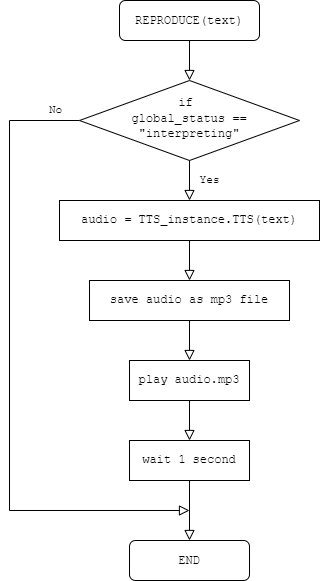

The diagram above was exported from draw.io. Its source (the exported page's mxGraphModel, read from the mxfile embedded in the PNG):
<mxGraphModel dx="1106" dy="680" grid="1" gridSize="10" guides="1" tooltips="1" connect="1" arrows="1" fold="1" page="1" pageScale="1" pageWidth="827" pageHeight="1169" math="0" shadow="0">
  <root>
    <mxCell id="0" />
    <mxCell id="1" parent="0" />
    <mxCell id="H5_cgiax7PjKsWi6xvu5-1" value="" style="edgeStyle=orthogonalEdgeStyle;rounded=0;jumpSize=6;orthogonalLoop=1;jettySize=auto;html=1;labelBackgroundColor=default;strokeColor=default;strokeWidth=1;fontFamily=Courier New;endArrow=block;endFill=0;endSize=8;" parent="1" source="H5_cgiax7PjKsWi6xvu5-2" target="H5_cgiax7PjKsWi6xvu5-4" edge="1">
      <mxGeometry relative="1" as="geometry" />
    </mxCell>
    <mxCell id="H5_cgiax7PjKsWi6xvu5-2" value="&lt;font face=&quot;Courier New&quot;&gt;REPRODUCE(text)&lt;/font&gt;" style="rounded=1;whiteSpace=wrap;html=1;fontSize=12;glass=0;strokeWidth=1;shadow=0;" parent="1" vertex="1">
      <mxGeometry x="250" y="80" width="140" height="40" as="geometry" />
    </mxCell>
    <mxCell id="H5_cgiax7PjKsWi6xvu5-3" value="No" style="edgeStyle=orthogonalEdgeStyle;rounded=0;html=1;jettySize=auto;orthogonalLoop=1;fontSize=11;endArrow=block;endFill=0;endSize=8;strokeWidth=1;shadow=0;labelBackgroundColor=none;fontFamily=Courier New;" parent="1" source="H5_cgiax7PjKsWi6xvu5-4" edge="1">
      <mxGeometry x="-0.9259" y="-10" relative="1" as="geometry">
        <mxPoint as="offset" />
        <mxPoint x="320" y="590" as="targetPoint" />
        <Array as="points">
          <mxPoint x="140" y="200" />
          <mxPoint x="140" y="590" />
          <mxPoint x="320" y="590" />
        </Array>
      </mxGeometry>
    </mxCell>
    <mxCell id="H5_cgiax7PjKsWi6xvu5-4" value="&lt;font face=&quot;Courier New&quot;&gt;if &lt;br&gt;global_status == &quot;interpreting&quot;&lt;/font&gt;" style="rhombus;whiteSpace=wrap;html=1;shadow=0;fontFamily=Helvetica;fontSize=12;align=center;strokeWidth=1;spacing=6;spacingTop=-4;" parent="1" vertex="1">
      <mxGeometry x="210" y="160" width="220" height="80" as="geometry" />
    </mxCell>
    <mxCell id="H5_cgiax7PjKsWi6xvu5-5" value="&lt;font face=&quot;Courier New&quot;&gt;END&lt;/font&gt;" style="rounded=1;whiteSpace=wrap;html=1;fontSize=12;glass=0;strokeWidth=1;shadow=0;" parent="1" vertex="1">
      <mxGeometry x="260" y="620" width="120" height="40" as="geometry" />
    </mxCell>
    <mxCell id="H5_cgiax7PjKsWi6xvu5-6" value="" style="edgeStyle=orthogonalEdgeStyle;rounded=0;jumpSize=6;orthogonalLoop=1;jettySize=auto;html=1;labelBackgroundColor=default;strokeColor=default;strokeWidth=1;fontFamily=Courier New;endArrow=block;endFill=0;endSize=8;labelBorderColor=none;entryX=0.5;entryY=0;entryDx=0;entryDy=0;" parent="1" source="H5_cgiax7PjKsWi6xvu5-7" target="KpYxhwS1Fv6OOaP9RJhz-2" edge="1">
      <mxGeometry relative="1" as="geometry">
        <mxPoint x="350" y="340" as="targetPoint" />
      </mxGeometry>
    </mxCell>
    <mxCell id="H5_cgiax7PjKsWi6xvu5-7" value="audio = TTS_instance.TTS(text)" style="rounded=0;whiteSpace=wrap;html=1;fontFamily=Courier New;" parent="1" vertex="1">
      <mxGeometry x="190" y="280" width="260" height="40" as="geometry" />
    </mxCell>
    <mxCell id="H5_cgiax7PjKsWi6xvu5-8" value="Yes" style="edgeStyle=orthogonalEdgeStyle;rounded=0;html=1;jettySize=auto;orthogonalLoop=1;fontSize=11;endArrow=block;endFill=0;endSize=8;strokeWidth=1;shadow=0;labelBackgroundColor=none;fontFamily=Courier New;exitX=0.5;exitY=1;exitDx=0;exitDy=0;" parent="1" source="H5_cgiax7PjKsWi6xvu5-4" edge="1">
      <mxGeometry y="20" relative="1" as="geometry">
        <mxPoint as="offset" />
        <mxPoint x="350" y="260" as="sourcePoint" />
        <mxPoint x="320" y="280" as="targetPoint" />
      </mxGeometry>
    </mxCell>
    <mxCell id="H5_cgiax7PjKsWi6xvu5-9" value="" style="edgeStyle=orthogonalEdgeStyle;rounded=0;jumpSize=6;orthogonalLoop=1;jettySize=auto;html=1;labelBackgroundColor=default;labelBorderColor=none;strokeColor=default;strokeWidth=1;fontFamily=Courier New;endArrow=block;endFill=0;endSize=8;exitX=0.5;exitY=1;exitDx=0;exitDy=0;entryX=0.5;entryY=0;entryDx=0;entryDy=0;" parent="1" target="H5_cgiax7PjKsWi6xvu5-15" edge="1">
      <mxGeometry relative="1" as="geometry">
        <mxPoint x="320" y="480" as="sourcePoint" />
        <mxPoint x="320" y="510" as="targetPoint" />
      </mxGeometry>
    </mxCell>
    <mxCell id="H5_cgiax7PjKsWi6xvu5-12" value="" style="edgeStyle=orthogonalEdgeStyle;rounded=0;orthogonalLoop=1;jettySize=auto;html=1;endSize=8;endArrow=block;endFill=0;exitX=0.5;exitY=1;exitDx=0;exitDy=0;" parent="1" source="H5_cgiax7PjKsWi6xvu5-15" target="H5_cgiax7PjKsWi6xvu5-5" edge="1">
      <mxGeometry relative="1" as="geometry">
        <mxPoint x="320" y="560" as="sourcePoint" />
      </mxGeometry>
    </mxCell>
    <mxCell id="H5_cgiax7PjKsWi6xvu5-15" value="wait 1 second" style="rounded=0;whiteSpace=wrap;html=1;fontFamily=Courier New;" parent="1" vertex="1">
      <mxGeometry x="260" y="520" width="120" height="40" as="geometry" />
    </mxCell>
    <mxCell id="KpYxhwS1Fv6OOaP9RJhz-3" value="" style="edgeStyle=orthogonalEdgeStyle;rounded=0;orthogonalLoop=1;jettySize=auto;html=1;endSize=8;endArrow=block;endFill=0;" parent="1" source="KpYxhwS1Fv6OOaP9RJhz-2" edge="1">
      <mxGeometry relative="1" as="geometry">
        <mxPoint x="320" y="440" as="targetPoint" />
      </mxGeometry>
    </mxCell>
    <mxCell id="KpYxhwS1Fv6OOaP9RJhz-2" value="save audio as mp3 file" style="rounded=0;whiteSpace=wrap;html=1;fontFamily=Courier New;" parent="1" vertex="1">
      <mxGeometry x="220" y="360" width="200" height="40" as="geometry" />
    </mxCell>
    <mxCell id="fDM5cWua849BQSNKKyUk-1" value="play audio.mp3" style="rounded=0;whiteSpace=wrap;html=1;fontFamily=Courier New;" parent="1" vertex="1">
      <mxGeometry x="260" y="440" width="120" height="40" as="geometry" />
    </mxCell>
  </root>
</mxGraphModel>